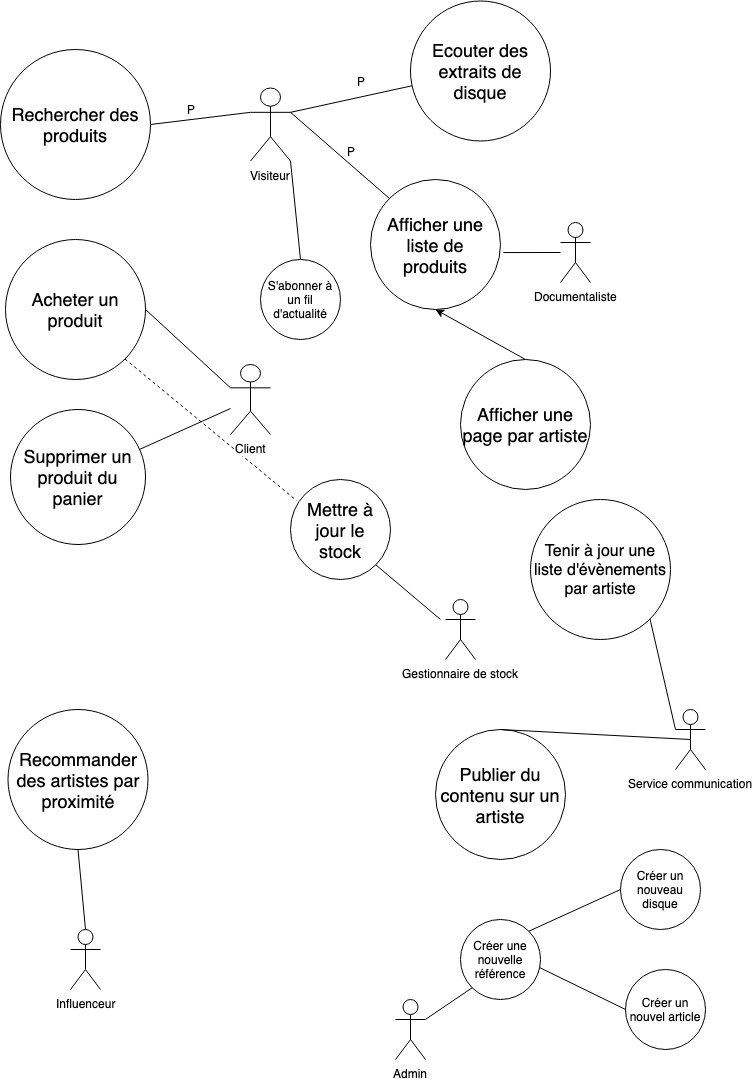

The diagram above was exported from draw.io. Its source (the exported page's mxGraphModel, read from the mxfile embedded in the PNG):
<mxGraphModel dx="1341" dy="663" grid="1" gridSize="10" guides="1" tooltips="1" connect="1" arrows="1" fold="1" page="1" pageScale="1" pageWidth="827" pageHeight="1169" math="0" shadow="0">
  <root>
    <mxCell id="0" />
    <mxCell id="1" parent="0" />
    <mxCell id="90keBlCiEqsNNGWhPt0e-1" value="&lt;font style=&quot;font-size: 18px&quot;&gt;Rechercher des&lt;br&gt;produits&lt;/font&gt;" style="ellipse;whiteSpace=wrap;html=1;aspect=fixed;" vertex="1" parent="1">
      <mxGeometry x="70" y="70" width="150" height="150" as="geometry" />
    </mxCell>
    <mxCell id="90keBlCiEqsNNGWhPt0e-4" value="Visiteur" style="shape=umlActor;verticalLabelPosition=bottom;labelBackgroundColor=#ffffff;verticalAlign=top;html=1;outlineConnect=0;" vertex="1" parent="1">
      <mxGeometry x="320" y="108.5" width="40" height="73" as="geometry" />
    </mxCell>
    <mxCell id="90keBlCiEqsNNGWhPt0e-7" value="&lt;font style=&quot;font-size: 18px&quot;&gt;Acheter un produit&lt;/font&gt;" style="ellipse;whiteSpace=wrap;html=1;aspect=fixed;" vertex="1" parent="1">
      <mxGeometry x="75" y="260" width="140" height="140" as="geometry" />
    </mxCell>
    <mxCell id="90keBlCiEqsNNGWhPt0e-11" value="&lt;font style=&quot;font-size: 18px&quot;&gt;Afficher une liste de produits&lt;/font&gt;" style="ellipse;whiteSpace=wrap;html=1;aspect=fixed;" vertex="1" parent="1">
      <mxGeometry x="440" y="200" width="130" height="130" as="geometry" />
    </mxCell>
    <mxCell id="90keBlCiEqsNNGWhPt0e-12" value="P" style="text;html=1;strokeColor=none;fillColor=none;align=center;verticalAlign=middle;whiteSpace=wrap;rounded=0;" vertex="1" parent="1">
      <mxGeometry x="240" y="120" width="40" height="20" as="geometry" />
    </mxCell>
    <mxCell id="90keBlCiEqsNNGWhPt0e-14" value="P" style="text;html=1;strokeColor=none;fillColor=none;align=center;verticalAlign=middle;whiteSpace=wrap;rounded=0;" vertex="1" parent="1">
      <mxGeometry x="400" y="161.5" width="40" height="20" as="geometry" />
    </mxCell>
    <mxCell id="90keBlCiEqsNNGWhPt0e-15" value="" style="endArrow=none;html=1;exitX=1;exitY=0.3333333333333333;exitDx=0;exitDy=0;exitPerimeter=0;entryX=0;entryY=0;entryDx=0;entryDy=0;" edge="1" parent="1" source="90keBlCiEqsNNGWhPt0e-4" target="90keBlCiEqsNNGWhPt0e-11">
      <mxGeometry width="50" height="50" relative="1" as="geometry">
        <mxPoint x="370" y="170" as="sourcePoint" />
        <mxPoint x="450" y="220" as="targetPoint" />
      </mxGeometry>
    </mxCell>
    <mxCell id="90keBlCiEqsNNGWhPt0e-18" value="" style="endArrow=none;html=1;exitX=1.023;exitY=0.562;exitDx=0;exitDy=0;exitPerimeter=0;" edge="1" parent="1" source="90keBlCiEqsNNGWhPt0e-11" target="90keBlCiEqsNNGWhPt0e-21">
      <mxGeometry width="50" height="50" relative="1" as="geometry">
        <mxPoint x="70" y="470" as="sourcePoint" />
        <mxPoint x="630" y="273" as="targetPoint" />
      </mxGeometry>
    </mxCell>
    <mxCell id="90keBlCiEqsNNGWhPt0e-21" value="Documentaliste" style="shape=umlActor;verticalLabelPosition=bottom;labelBackgroundColor=#ffffff;verticalAlign=top;html=1;outlineConnect=0;" vertex="1" parent="1">
      <mxGeometry x="630" y="243" width="30" height="60" as="geometry" />
    </mxCell>
    <mxCell id="90keBlCiEqsNNGWhPt0e-22" value="&lt;font style=&quot;font-size: 18px&quot;&gt;Afficher une page par artiste&lt;/font&gt;" style="ellipse;whiteSpace=wrap;html=1;" vertex="1" parent="1">
      <mxGeometry x="530" y="380" width="130" height="130" as="geometry" />
    </mxCell>
    <mxCell id="90keBlCiEqsNNGWhPt0e-23" value="" style="endArrow=classic;html=1;exitX=0.5;exitY=0;exitDx=0;exitDy=0;entryX=0.5;entryY=1;entryDx=0;entryDy=0;" edge="1" parent="1" source="90keBlCiEqsNNGWhPt0e-22" target="90keBlCiEqsNNGWhPt0e-11">
      <mxGeometry width="50" height="50" relative="1" as="geometry">
        <mxPoint x="480" y="380" as="sourcePoint" />
        <mxPoint x="530" y="330" as="targetPoint" />
      </mxGeometry>
    </mxCell>
    <mxCell id="90keBlCiEqsNNGWhPt0e-24" value="" style="endArrow=none;html=1;exitX=1;exitY=0.5;exitDx=0;exitDy=0;entryX=0;entryY=0.3333333333333333;entryDx=0;entryDy=0;entryPerimeter=0;" edge="1" parent="1" source="90keBlCiEqsNNGWhPt0e-1" target="90keBlCiEqsNNGWhPt0e-4">
      <mxGeometry width="50" height="50" relative="1" as="geometry">
        <mxPoint x="230" y="160" as="sourcePoint" />
        <mxPoint x="310" y="160" as="targetPoint" />
      </mxGeometry>
    </mxCell>
    <mxCell id="90keBlCiEqsNNGWhPt0e-25" value="" style="endArrow=none;html=1;exitX=1.027;exitY=0.6;exitDx=0;exitDy=0;exitPerimeter=0;entryX=0;entryY=0.3333333333333333;entryDx=0;entryDy=0;entryPerimeter=0;" edge="1" parent="1" target="90keBlCiEqsNNGWhPt0e-10">
      <mxGeometry width="50" height="50" relative="1" as="geometry">
        <mxPoint x="215.04999999999995" y="330" as="sourcePoint" />
        <mxPoint x="330" y="330" as="targetPoint" />
      </mxGeometry>
    </mxCell>
    <mxCell id="90keBlCiEqsNNGWhPt0e-26" value="" style="endArrow=none;html=1;exitX=1;exitY=0.3333333333333333;exitDx=0;exitDy=0;exitPerimeter=0;" edge="1" parent="1" source="90keBlCiEqsNNGWhPt0e-4" target="90keBlCiEqsNNGWhPt0e-27">
      <mxGeometry width="50" height="50" relative="1" as="geometry">
        <mxPoint x="377.04999999999995" y="145" as="sourcePoint" />
        <mxPoint x="480" y="80" as="targetPoint" />
      </mxGeometry>
    </mxCell>
    <mxCell id="90keBlCiEqsNNGWhPt0e-27" value="&lt;font style=&quot;font-size: 18px&quot;&gt;Ecouter des extraits de disque&lt;/font&gt;" style="ellipse;whiteSpace=wrap;html=1;aspect=fixed;" vertex="1" parent="1">
      <mxGeometry x="480" y="21.5" width="140" height="140" as="geometry" />
    </mxCell>
    <mxCell id="90keBlCiEqsNNGWhPt0e-28" value="" style="endArrow=none;html=1;" edge="1" parent="1" source="90keBlCiEqsNNGWhPt0e-10" target="90keBlCiEqsNNGWhPt0e-29">
      <mxGeometry width="50" height="50" relative="1" as="geometry">
        <mxPoint x="330" y="360" as="sourcePoint" />
        <mxPoint x="330" y="375" as="targetPoint" />
      </mxGeometry>
    </mxCell>
    <mxCell id="90keBlCiEqsNNGWhPt0e-29" value="&lt;font style=&quot;font-size: 18px&quot;&gt;Supprimer un produit du panier&lt;/font&gt;" style="ellipse;whiteSpace=wrap;html=1;aspect=fixed;" vertex="1" parent="1">
      <mxGeometry x="80" y="430" width="135" height="135" as="geometry" />
    </mxCell>
    <mxCell id="90keBlCiEqsNNGWhPt0e-30" value="Gestionnaire de stock" style="shape=umlActor;verticalLabelPosition=bottom;labelBackgroundColor=#ffffff;verticalAlign=top;html=1;outlineConnect=0;" vertex="1" parent="1">
      <mxGeometry x="515" y="620" width="30" height="60" as="geometry" />
    </mxCell>
    <mxCell id="90keBlCiEqsNNGWhPt0e-34" value="&lt;font style=&quot;font-size: 18px&quot;&gt;Mettre à jour le stock&lt;/font&gt;" style="ellipse;whiteSpace=wrap;html=1;aspect=fixed;" vertex="1" parent="1">
      <mxGeometry x="360" y="500" width="100" height="100" as="geometry" />
    </mxCell>
    <mxCell id="90keBlCiEqsNNGWhPt0e-36" value="" style="endArrow=none;dashed=1;html=1;entryX=0.06;entryY=0.21;entryDx=0;entryDy=0;entryPerimeter=0;exitX=1;exitY=1;exitDx=0;exitDy=0;" edge="1" parent="1" source="90keBlCiEqsNNGWhPt0e-7" target="90keBlCiEqsNNGWhPt0e-34">
      <mxGeometry width="50" height="50" relative="1" as="geometry">
        <mxPoint x="190" y="420" as="sourcePoint" />
        <mxPoint x="240" y="370" as="targetPoint" />
      </mxGeometry>
    </mxCell>
    <mxCell id="90keBlCiEqsNNGWhPt0e-37" value="" style="endArrow=none;html=1;exitX=1;exitY=1;exitDx=0;exitDy=0;" edge="1" parent="1" source="90keBlCiEqsNNGWhPt0e-34">
      <mxGeometry width="50" height="50" relative="1" as="geometry">
        <mxPoint x="440" y="650" as="sourcePoint" />
        <mxPoint x="510" y="640" as="targetPoint" />
      </mxGeometry>
    </mxCell>
    <mxCell id="90keBlCiEqsNNGWhPt0e-39" value="&lt;font style=&quot;font-size: 16px&quot;&gt;Tenir à jour une liste d'évènements par artiste&lt;/font&gt;" style="ellipse;whiteSpace=wrap;html=1;" vertex="1" parent="1">
      <mxGeometry x="600" y="520" width="140" height="140" as="geometry" />
    </mxCell>
    <mxCell id="90keBlCiEqsNNGWhPt0e-40" value="Service communication" style="shape=umlActor;verticalLabelPosition=bottom;labelBackgroundColor=#ffffff;verticalAlign=top;html=1;outlineConnect=0;" vertex="1" parent="1">
      <mxGeometry x="745" y="730" width="30" height="60" as="geometry" />
    </mxCell>
    <mxCell id="90keBlCiEqsNNGWhPt0e-43" value="" style="endArrow=none;html=1;entryX=0;entryY=0.3333333333333333;entryDx=0;entryDy=0;entryPerimeter=0;exitX=1;exitY=1;exitDx=0;exitDy=0;" edge="1" parent="1" source="90keBlCiEqsNNGWhPt0e-39" target="90keBlCiEqsNNGWhPt0e-40">
      <mxGeometry width="50" height="50" relative="1" as="geometry">
        <mxPoint x="70" y="910" as="sourcePoint" />
        <mxPoint x="120" y="860" as="targetPoint" />
      </mxGeometry>
    </mxCell>
    <mxCell id="90keBlCiEqsNNGWhPt0e-46" value="&lt;font style=&quot;font-size: 18px&quot;&gt;Recommander des artistes par proximité&lt;/font&gt;" style="ellipse;whiteSpace=wrap;html=1;aspect=fixed;" vertex="1" parent="1">
      <mxGeometry x="77.5" y="730" width="140" height="140" as="geometry" />
    </mxCell>
    <mxCell id="90keBlCiEqsNNGWhPt0e-48" value="Influenceur" style="shape=umlActor;verticalLabelPosition=bottom;labelBackgroundColor=#ffffff;verticalAlign=top;html=1;outlineConnect=0;" vertex="1" parent="1">
      <mxGeometry x="140" y="950" width="30" height="60" as="geometry" />
    </mxCell>
    <mxCell id="90keBlCiEqsNNGWhPt0e-49" value="" style="endArrow=none;html=1;entryX=0.5;entryY=1;entryDx=0;entryDy=0;exitX=0.5;exitY=0;exitDx=0;exitDy=0;exitPerimeter=0;" edge="1" parent="1" source="90keBlCiEqsNNGWhPt0e-48" target="90keBlCiEqsNNGWhPt0e-46">
      <mxGeometry width="50" height="50" relative="1" as="geometry">
        <mxPoint x="70" y="1100" as="sourcePoint" />
        <mxPoint x="120" y="1050" as="targetPoint" />
      </mxGeometry>
    </mxCell>
    <mxCell id="90keBlCiEqsNNGWhPt0e-50" value="&lt;font style=&quot;font-size: 18px&quot;&gt;Publier du contenu sur un artiste&lt;/font&gt;" style="ellipse;whiteSpace=wrap;html=1;aspect=fixed;" vertex="1" parent="1">
      <mxGeometry x="505" y="750" width="130" height="130" as="geometry" />
    </mxCell>
    <mxCell id="90keBlCiEqsNNGWhPt0e-51" value="" style="endArrow=none;html=1;exitX=0.5;exitY=0;exitDx=0;exitDy=0;entryX=0.5;entryY=0.5;entryDx=0;entryDy=0;entryPerimeter=0;" edge="1" parent="1" source="90keBlCiEqsNNGWhPt0e-50" target="90keBlCiEqsNNGWhPt0e-40">
      <mxGeometry width="50" height="50" relative="1" as="geometry">
        <mxPoint x="670" y="790" as="sourcePoint" />
        <mxPoint x="720" y="740" as="targetPoint" />
      </mxGeometry>
    </mxCell>
    <mxCell id="90keBlCiEqsNNGWhPt0e-10" value="Client" style="shape=umlActor;verticalLabelPosition=bottom;labelBackgroundColor=#ffffff;verticalAlign=top;html=1;outlineConnect=0;" vertex="1" parent="1">
      <mxGeometry x="300" y="385" width="40" height="70" as="geometry" />
    </mxCell>
    <mxCell id="90keBlCiEqsNNGWhPt0e-53" value="S'abonner à un fil d'actualité" style="ellipse;whiteSpace=wrap;html=1;aspect=fixed;" vertex="1" parent="1">
      <mxGeometry x="330" y="280" width="80" height="80" as="geometry" />
    </mxCell>
    <mxCell id="90keBlCiEqsNNGWhPt0e-54" value="" style="endArrow=none;html=1;entryX=1;entryY=1;entryDx=0;entryDy=0;entryPerimeter=0;exitX=0.5;exitY=0;exitDx=0;exitDy=0;" edge="1" parent="1" source="90keBlCiEqsNNGWhPt0e-53" target="90keBlCiEqsNNGWhPt0e-4">
      <mxGeometry width="50" height="50" relative="1" as="geometry">
        <mxPoint x="370" y="265" as="sourcePoint" />
        <mxPoint x="320" y="235" as="targetPoint" />
      </mxGeometry>
    </mxCell>
    <mxCell id="90keBlCiEqsNNGWhPt0e-55" value="P" style="text;html=1;strokeColor=none;fillColor=none;align=center;verticalAlign=middle;whiteSpace=wrap;rounded=0;" vertex="1" parent="1">
      <mxGeometry x="410" y="91.5" width="40" height="20" as="geometry" />
    </mxCell>
    <mxCell id="90keBlCiEqsNNGWhPt0e-56" value="Admin&lt;br&gt;" style="shape=umlActor;verticalLabelPosition=bottom;labelBackgroundColor=#ffffff;verticalAlign=top;html=1;outlineConnect=0;" vertex="1" parent="1">
      <mxGeometry x="465" y="1020" width="30" height="60" as="geometry" />
    </mxCell>
    <mxCell id="90keBlCiEqsNNGWhPt0e-58" value="Créer une nouvelle référence" style="ellipse;whiteSpace=wrap;html=1;aspect=fixed;" vertex="1" parent="1">
      <mxGeometry x="530" y="940" width="80" height="80" as="geometry" />
    </mxCell>
    <mxCell id="90keBlCiEqsNNGWhPt0e-60" value="Créer un nouveau disque" style="ellipse;whiteSpace=wrap;html=1;aspect=fixed;" vertex="1" parent="1">
      <mxGeometry x="690" y="870" width="80" height="80" as="geometry" />
    </mxCell>
    <mxCell id="90keBlCiEqsNNGWhPt0e-61" value="Créer un nouvel article" style="ellipse;whiteSpace=wrap;html=1;aspect=fixed;" vertex="1" parent="1">
      <mxGeometry x="695" y="990" width="80" height="80" as="geometry" />
    </mxCell>
    <mxCell id="90keBlCiEqsNNGWhPt0e-63" value="" style="endArrow=none;html=1;entryX=0;entryY=0.5;entryDx=0;entryDy=0;exitX=0.988;exitY=0.6;exitDx=0;exitDy=0;exitPerimeter=0;" edge="1" parent="1" source="90keBlCiEqsNNGWhPt0e-58" target="90keBlCiEqsNNGWhPt0e-61">
      <mxGeometry width="50" height="50" relative="1" as="geometry">
        <mxPoint x="617.5" y="1060" as="sourcePoint" />
        <mxPoint x="687.5" y="1000" as="targetPoint" />
      </mxGeometry>
    </mxCell>
    <mxCell id="90keBlCiEqsNNGWhPt0e-64" value="" style="endArrow=none;html=1;exitX=1;exitY=0;exitDx=0;exitDy=0;entryX=0;entryY=0.5;entryDx=0;entryDy=0;" edge="1" parent="1" source="90keBlCiEqsNNGWhPt0e-58" target="90keBlCiEqsNNGWhPt0e-60">
      <mxGeometry width="50" height="50" relative="1" as="geometry">
        <mxPoint x="580" y="960" as="sourcePoint" />
        <mxPoint x="650" y="900" as="targetPoint" />
      </mxGeometry>
    </mxCell>
    <mxCell id="90keBlCiEqsNNGWhPt0e-65" value="" style="endArrow=none;html=1;entryX=0;entryY=1;entryDx=0;entryDy=0;" edge="1" parent="1" source="90keBlCiEqsNNGWhPt0e-56" target="90keBlCiEqsNNGWhPt0e-58">
      <mxGeometry width="50" height="50" relative="1" as="geometry">
        <mxPoint x="475" y="1040" as="sourcePoint" />
        <mxPoint x="545" y="980" as="targetPoint" />
      </mxGeometry>
    </mxCell>
  </root>
</mxGraphModel>